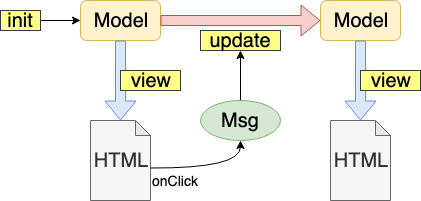

The diagram above was exported from draw.io. Its source (the exported page's mxGraphModel, read from the mxfile embedded in the PNG):
<mxGraphModel dx="1178" dy="689" grid="1" gridSize="10" guides="1" tooltips="1" connect="1" arrows="1" fold="1" page="1" pageScale="1" pageWidth="827" pageHeight="1169" math="0" shadow="0">
  <root>
    <mxCell id="0" />
    <mxCell id="1" parent="0" />
    <mxCell id="Xf3jwBF5GMQBl2KH8sw8-1" value="Model" style="rounded=1;whiteSpace=wrap;html=1;fillColor=#fff2cc;strokeColor=#d6b656;fontSize=20;" vertex="1" parent="1">
      <mxGeometry x="160" y="80" width="80" height="40" as="geometry" />
    </mxCell>
    <mxCell id="Xf3jwBF5GMQBl2KH8sw8-2" value="HTML" style="shape=note;whiteSpace=wrap;html=1;backgroundOutline=1;darkOpacity=0.05;fontSize=20;size=15;fillColor=#f5f5f5;strokeColor=#666666;fontColor=#333333;" vertex="1" parent="1">
      <mxGeometry x="170" y="200" width="60" height="80" as="geometry" />
    </mxCell>
    <mxCell id="Xf3jwBF5GMQBl2KH8sw8-3" value="" style="shape=flexArrow;endArrow=classic;html=1;fontSize=20;exitX=0.5;exitY=1;exitDx=0;exitDy=0;entryX=0.5;entryY=0;entryDx=0;entryDy=0;entryPerimeter=0;fillColor=#dae8fc;strokeColor=#6c8ebf;" edge="1" parent="1" source="Xf3jwBF5GMQBl2KH8sw8-1" target="Xf3jwBF5GMQBl2KH8sw8-2">
      <mxGeometry width="50" height="50" relative="1" as="geometry">
        <mxPoint x="330" y="330" as="sourcePoint" />
        <mxPoint x="380" y="280" as="targetPoint" />
      </mxGeometry>
    </mxCell>
    <mxCell id="Xf3jwBF5GMQBl2KH8sw8-4" value="view" style="text;html=1;strokeColor=#36393d;fillColor=#ffff88;align=center;verticalAlign=middle;whiteSpace=wrap;rounded=0;fontSize=20;" vertex="1" parent="1">
      <mxGeometry x="200" y="150" width="60" height="20" as="geometry" />
    </mxCell>
    <mxCell id="Xf3jwBF5GMQBl2KH8sw8-9" value="" style="curved=1;endArrow=classic;html=1;fontSize=20;exitX=0;exitY=0;exitDx=60;exitDy=47.5;exitPerimeter=0;entryX=0.5;entryY=1;entryDx=0;entryDy=0;" edge="1" parent="1" source="Xf3jwBF5GMQBl2KH8sw8-2" target="Xf3jwBF5GMQBl2KH8sw8-16">
      <mxGeometry width="50" height="50" relative="1" as="geometry">
        <mxPoint x="300" y="340" as="sourcePoint" />
        <mxPoint x="310" y="180" as="targetPoint" />
        <Array as="points">
          <mxPoint x="320" y="248" />
        </Array>
      </mxGeometry>
    </mxCell>
    <mxCell id="Xf3jwBF5GMQBl2KH8sw8-10" value="Model" style="rounded=1;whiteSpace=wrap;html=1;fillColor=#fff2cc;strokeColor=#d6b656;fontSize=20;" vertex="1" parent="1">
      <mxGeometry x="400" y="80" width="80" height="40" as="geometry" />
    </mxCell>
    <mxCell id="Xf3jwBF5GMQBl2KH8sw8-11" value="HTML" style="shape=note;whiteSpace=wrap;html=1;backgroundOutline=1;darkOpacity=0.05;fontSize=20;size=15;fillColor=#f5f5f5;strokeColor=#666666;fontColor=#333333;" vertex="1" parent="1">
      <mxGeometry x="410" y="200" width="60" height="80" as="geometry" />
    </mxCell>
    <mxCell id="Xf3jwBF5GMQBl2KH8sw8-12" value="" style="shape=flexArrow;endArrow=classic;html=1;fontSize=20;exitX=0.5;exitY=1;exitDx=0;exitDy=0;entryX=0.5;entryY=0;entryDx=0;entryDy=0;entryPerimeter=0;fillColor=#dae8fc;strokeColor=#6c8ebf;" edge="1" parent="1" source="Xf3jwBF5GMQBl2KH8sw8-10" target="Xf3jwBF5GMQBl2KH8sw8-11">
      <mxGeometry width="50" height="50" relative="1" as="geometry">
        <mxPoint x="570" y="330" as="sourcePoint" />
        <mxPoint x="620" y="280" as="targetPoint" />
      </mxGeometry>
    </mxCell>
    <mxCell id="Xf3jwBF5GMQBl2KH8sw8-13" value="view" style="text;html=1;strokeColor=#36393d;fillColor=#ffff88;align=center;verticalAlign=middle;whiteSpace=wrap;rounded=0;fontSize=20;" vertex="1" parent="1">
      <mxGeometry x="440" y="150" width="60" height="20" as="geometry" />
    </mxCell>
    <mxCell id="Xf3jwBF5GMQBl2KH8sw8-14" value="" style="shape=flexArrow;endArrow=classic;html=1;fontSize=20;exitX=1;exitY=0.5;exitDx=0;exitDy=0;entryX=0;entryY=0.5;entryDx=0;entryDy=0;fillColor=#f8cecc;strokeColor=#b85450;" edge="1" parent="1" source="Xf3jwBF5GMQBl2KH8sw8-1" target="Xf3jwBF5GMQBl2KH8sw8-10">
      <mxGeometry width="50" height="50" relative="1" as="geometry">
        <mxPoint x="380" y="370" as="sourcePoint" />
        <mxPoint x="430" y="320" as="targetPoint" />
      </mxGeometry>
    </mxCell>
    <mxCell id="Xf3jwBF5GMQBl2KH8sw8-15" value="update" style="text;html=1;strokeColor=#36393d;fillColor=#ffff88;align=center;verticalAlign=middle;whiteSpace=wrap;rounded=0;fontSize=20;" vertex="1" parent="1">
      <mxGeometry x="280" y="110" width="80" height="20" as="geometry" />
    </mxCell>
    <mxCell id="Xf3jwBF5GMQBl2KH8sw8-17" style="edgeStyle=orthogonalEdgeStyle;rounded=0;orthogonalLoop=1;jettySize=auto;html=1;exitX=0.5;exitY=0;exitDx=0;exitDy=0;fontSize=20;entryX=0.5;entryY=1;entryDx=0;entryDy=0;" edge="1" parent="1" source="Xf3jwBF5GMQBl2KH8sw8-16" target="Xf3jwBF5GMQBl2KH8sw8-15">
      <mxGeometry relative="1" as="geometry">
        <mxPoint x="320" y="150" as="targetPoint" />
      </mxGeometry>
    </mxCell>
    <mxCell id="Xf3jwBF5GMQBl2KH8sw8-16" value="Msg" style="ellipse;whiteSpace=wrap;html=1;fontSize=20;fillColor=#d5e8d4;strokeColor=#82b366;" vertex="1" parent="1">
      <mxGeometry x="280" y="180" width="80" height="40" as="geometry" />
    </mxCell>
    <mxCell id="Xf3jwBF5GMQBl2KH8sw8-19" value="" style="edgeStyle=orthogonalEdgeStyle;rounded=0;orthogonalLoop=1;jettySize=auto;html=1;fontSize=20;entryX=0;entryY=0.5;entryDx=0;entryDy=0;" edge="1" parent="1" source="Xf3jwBF5GMQBl2KH8sw8-18" target="Xf3jwBF5GMQBl2KH8sw8-1">
      <mxGeometry relative="1" as="geometry" />
    </mxCell>
    <mxCell id="Xf3jwBF5GMQBl2KH8sw8-18" value="init" style="text;html=1;strokeColor=#36393d;fillColor=#ffff88;align=center;verticalAlign=middle;whiteSpace=wrap;rounded=0;fontSize=20;" vertex="1" parent="1">
      <mxGeometry x="80" y="90" width="40" height="20" as="geometry" />
    </mxCell>
    <mxCell id="Xf3jwBF5GMQBl2KH8sw8-20" value="onClick" style="text;html=1;strokeColor=none;fillColor=none;align=left;verticalAlign=middle;whiteSpace=wrap;rounded=0;fontSize=14;" vertex="1" parent="1">
      <mxGeometry x="230" y="250" width="70" height="20" as="geometry" />
    </mxCell>
  </root>
</mxGraphModel>